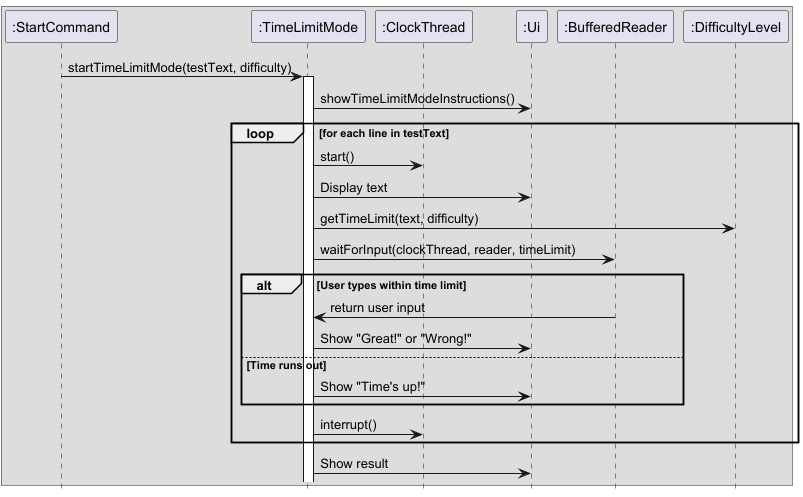

The diagram above was rendered by PlantUML. Its source (embedded in the PNG):
@startuml
'https://plantuml.com/sequence-diagram
hide footbox

box
participant ":StartCommand" as StartCommand
participant ":TimeLimitMode" as TimeLimitMode
participant ":ClockThread" as ClockThread
participant ":Ui" as Ui
participant ":BufferedReader" as BufferedReader
participant ":DifficultyLevel" as DifficultyLevel

StartCommand -> TimeLimitMode: startTimeLimitMode(testText, difficulty)
activate TimeLimitMode
TimeLimitMode -> Ui: showTimeLimitModeInstructions()
loop for each line in testText
    TimeLimitMode -> ClockThread: start()
    TimeLimitMode -> Ui: Display text
    TimeLimitMode -> DifficultyLevel: getTimeLimit(text, difficulty)
    TimeLimitMode -> BufferedReader: waitForInput(clockThread, reader, timeLimit)
    alt User types within time limit
        BufferedReader -> TimeLimitMode: return user input
        TimeLimitMode -> Ui: Show "Great!" or "Wrong!"

    else Time runs out
        TimeLimitMode -> Ui: Show "Time's up!"
    end
    TimeLimitMode -> ClockThread: interrupt()
end
TimeLimitMode -> Ui: Show result

end box
@enduml